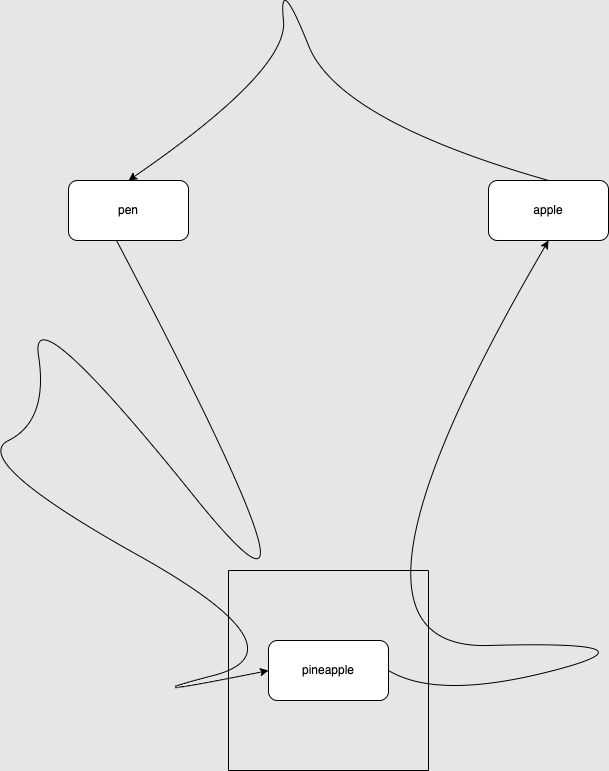

The diagram above was exported from draw.io. Its source (the exported page's mxGraphModel, read from the mxfile embedded in the PNG):
<mxGraphModel dx="2508" dy="1682" grid="1" gridSize="10" guides="1" tooltips="1" connect="1" arrows="1" fold="1" page="1" pageScale="1" pageWidth="827" pageHeight="1169" background="#E6E6E6" math="0" shadow="0">
  <root>
    <mxCell id="0" />
    <mxCell id="1" parent="0" />
    <mxCell id="1E9xpO0VLdzJc3c8VwQY-3" value="pineapple" style="rounded=1;whiteSpace=wrap;html=1;" vertex="1" parent="1">
      <mxGeometry x="350" y="820" width="120" height="60" as="geometry" />
    </mxCell>
    <mxCell id="1E9xpO0VLdzJc3c8VwQY-4" value="apple" style="rounded=1;whiteSpace=wrap;html=1;" vertex="1" parent="1">
      <mxGeometry x="570" y="360" width="120" height="60" as="geometry" />
    </mxCell>
    <mxCell id="1E9xpO0VLdzJc3c8VwQY-5" value="pen" style="rounded=1;whiteSpace=wrap;html=1;" vertex="1" parent="1">
      <mxGeometry x="150" y="360" width="120" height="60" as="geometry" />
    </mxCell>
    <mxCell id="1E9xpO0VLdzJc3c8VwQY-6" value="" style="swimlane;startSize=0;" vertex="1" parent="1">
      <mxGeometry x="310" y="750" width="200" height="200" as="geometry" />
    </mxCell>
    <mxCell id="1E9xpO0VLdzJc3c8VwQY-8" value="" style="curved=1;endArrow=classic;html=1;rounded=0;exitX=0.4;exitY=1;exitDx=0;exitDy=0;exitPerimeter=0;entryX=0;entryY=0.5;entryDx=0;entryDy=0;" edge="1" parent="1" source="1E9xpO0VLdzJc3c8VwQY-5" target="1E9xpO0VLdzJc3c8VwQY-3">
      <mxGeometry width="50" height="50" relative="1" as="geometry">
        <mxPoint x="390" y="880" as="sourcePoint" />
        <mxPoint x="440" y="830" as="targetPoint" />
        <Array as="points">
          <mxPoint x="440" y="880" />
          <mxPoint x="110" y="470" />
          <mxPoint x="130" y="600" />
          <mxPoint x="50" y="640" />
          <mxPoint x="390" y="830" />
          <mxPoint x="200" y="880" />
        </Array>
      </mxGeometry>
    </mxCell>
    <mxCell id="1E9xpO0VLdzJc3c8VwQY-9" value="" style="curved=1;endArrow=classic;html=1;rounded=0;entryX=0.5;entryY=1;entryDx=0;entryDy=0;exitX=1;exitY=0.5;exitDx=0;exitDy=0;" edge="1" parent="1" source="1E9xpO0VLdzJc3c8VwQY-3" target="1E9xpO0VLdzJc3c8VwQY-4">
      <mxGeometry width="50" height="50" relative="1" as="geometry">
        <mxPoint x="390" y="880" as="sourcePoint" />
        <mxPoint x="440" y="830" as="targetPoint" />
        <Array as="points">
          <mxPoint x="520" y="880" />
          <mxPoint x="750" y="820" />
          <mxPoint x="390" y="830" />
        </Array>
      </mxGeometry>
    </mxCell>
    <mxCell id="1E9xpO0VLdzJc3c8VwQY-11" value="" style="curved=1;endArrow=classic;html=1;rounded=0;exitX=0.5;exitY=0;exitDx=0;exitDy=0;entryX=0.5;entryY=0;entryDx=0;entryDy=0;" edge="1" parent="1" source="1E9xpO0VLdzJc3c8VwQY-4" target="1E9xpO0VLdzJc3c8VwQY-5">
      <mxGeometry width="50" height="50" relative="1" as="geometry">
        <mxPoint x="370" y="300" as="sourcePoint" />
        <mxPoint x="420" y="250" as="targetPoint" />
        <Array as="points">
          <mxPoint x="420" y="300" />
          <mxPoint x="360" y="150" />
          <mxPoint x="370" y="250" />
        </Array>
      </mxGeometry>
    </mxCell>
  </root>
</mxGraphModel>